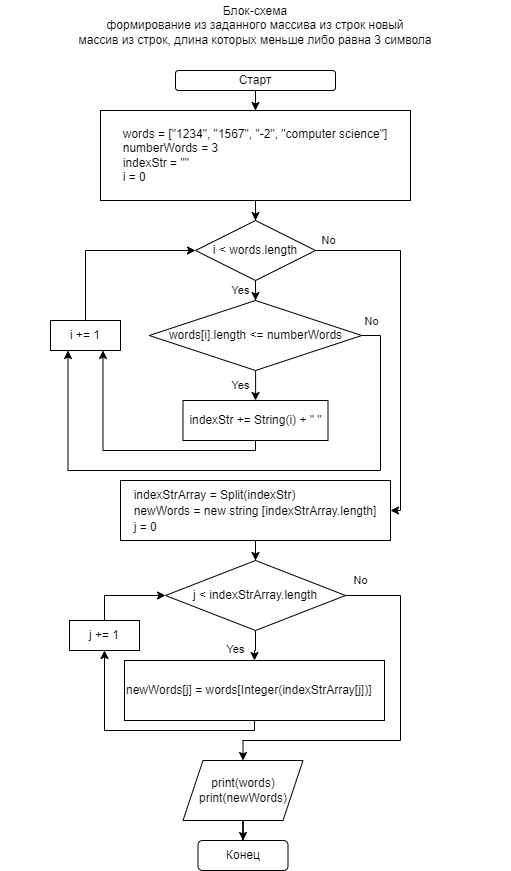

The diagram above was exported from draw.io. Its source (the exported page's mxGraphModel, read from the mxfile embedded in the PNG):
<mxGraphModel dx="782" dy="468" grid="1" gridSize="10" guides="1" tooltips="1" connect="1" arrows="1" fold="1" page="1" pageScale="1" pageWidth="827" pageHeight="1169" math="0" shadow="0">
  <root>
    <mxCell id="0" />
    <mxCell id="1" parent="0" />
    <mxCell id="jyjuNnMHvmg0TwJypJzU-3" style="edgeStyle=orthogonalEdgeStyle;rounded=0;orthogonalLoop=1;jettySize=auto;html=1;entryX=0.5;entryY=0;entryDx=0;entryDy=0;" parent="1" source="jyjuNnMHvmg0TwJypJzU-1" target="jyjuNnMHvmg0TwJypJzU-2" edge="1">
      <mxGeometry relative="1" as="geometry" />
    </mxCell>
    <mxCell id="jyjuNnMHvmg0TwJypJzU-1" value="Старт" style="rounded=1;whiteSpace=wrap;html=1;" parent="1" vertex="1">
      <mxGeometry x="265" y="80" width="160" height="20" as="geometry" />
    </mxCell>
    <mxCell id="jyjuNnMHvmg0TwJypJzU-14" style="edgeStyle=orthogonalEdgeStyle;rounded=0;orthogonalLoop=1;jettySize=auto;html=1;entryX=0.5;entryY=0;entryDx=0;entryDy=0;" parent="1" source="jyjuNnMHvmg0TwJypJzU-2" target="jyjuNnMHvmg0TwJypJzU-12" edge="1">
      <mxGeometry relative="1" as="geometry" />
    </mxCell>
    <mxCell id="jyjuNnMHvmg0TwJypJzU-2" value="words = [&quot;1234&quot;, &quot;1567&quot;, &quot;-2&quot;, &quot;computer science&quot;]&lt;br&gt;&lt;div style=&quot;text-align: left;&quot;&gt;&lt;span style=&quot;background-color: initial;&quot;&gt;numberWords&lt;/span&gt;&lt;span style=&quot;background-color: initial;&quot;&gt;&amp;nbsp;= 3&lt;/span&gt;&lt;/div&gt;&lt;div style=&quot;text-align: left;&quot;&gt;&lt;span style=&quot;background-color: initial;&quot;&gt;indexStr = &quot;&quot;&lt;/span&gt;&lt;/div&gt;&lt;div style=&quot;text-align: left;&quot;&gt;&lt;span style=&quot;background-color: initial;&quot;&gt;i = 0&lt;/span&gt;&lt;/div&gt;" style="rounded=0;whiteSpace=wrap;html=1;" parent="1" vertex="1">
      <mxGeometry x="190" y="120" width="310" height="90" as="geometry" />
    </mxCell>
    <mxCell id="jyjuNnMHvmg0TwJypJzU-7" value="Yes" style="edgeStyle=orthogonalEdgeStyle;rounded=0;orthogonalLoop=1;jettySize=auto;html=1;entryX=0.5;entryY=0;entryDx=0;entryDy=0;" parent="1" source="jyjuNnMHvmg0TwJypJzU-4" target="jyjuNnMHvmg0TwJypJzU-6" edge="1">
      <mxGeometry x="0.0033" y="-15" relative="1" as="geometry">
        <mxPoint as="offset" />
      </mxGeometry>
    </mxCell>
    <mxCell id="jyjuNnMHvmg0TwJypJzU-16" style="edgeStyle=orthogonalEdgeStyle;rounded=0;orthogonalLoop=1;jettySize=auto;html=1;entryX=0.25;entryY=1;entryDx=0;entryDy=0;" parent="1" source="jyjuNnMHvmg0TwJypJzU-4" target="jyjuNnMHvmg0TwJypJzU-9" edge="1">
      <mxGeometry relative="1" as="geometry">
        <Array as="points">
          <mxPoint x="470" y="345" />
          <mxPoint x="470" y="480" />
          <mxPoint x="158" y="480" />
        </Array>
      </mxGeometry>
    </mxCell>
    <mxCell id="jyjuNnMHvmg0TwJypJzU-17" value="No" style="edgeLabel;html=1;align=center;verticalAlign=middle;resizable=0;points=[];" parent="jyjuNnMHvmg0TwJypJzU-16" vertex="1" connectable="0">
      <mxGeometry x="-0.8635" y="-1" relative="1" as="geometry">
        <mxPoint x="-9" y="-36" as="offset" />
      </mxGeometry>
    </mxCell>
    <mxCell id="jyjuNnMHvmg0TwJypJzU-4" value="&lt;span style=&quot;&quot;&gt;words[i].length &amp;lt;=&amp;nbsp;&lt;/span&gt;numberWords" style="rhombus;whiteSpace=wrap;html=1;" parent="1" vertex="1">
      <mxGeometry x="238.75" y="310" width="212.5" height="70" as="geometry" />
    </mxCell>
    <mxCell id="jyjuNnMHvmg0TwJypJzU-10" style="edgeStyle=orthogonalEdgeStyle;rounded=0;orthogonalLoop=1;jettySize=auto;html=1;exitX=0.5;exitY=1;exitDx=0;exitDy=0;entryX=0.75;entryY=1;entryDx=0;entryDy=0;" parent="1" source="jyjuNnMHvmg0TwJypJzU-6" target="jyjuNnMHvmg0TwJypJzU-9" edge="1">
      <mxGeometry relative="1" as="geometry">
        <Array as="points">
          <mxPoint x="345" y="460" />
          <mxPoint x="193" y="460" />
        </Array>
      </mxGeometry>
    </mxCell>
    <mxCell id="jyjuNnMHvmg0TwJypJzU-6" value="&lt;span style=&quot;&quot;&gt;indexStr += String(i) + &quot; &quot;&lt;br&gt;&lt;/span&gt;" style="rounded=0;whiteSpace=wrap;html=1;" parent="1" vertex="1">
      <mxGeometry x="272.5" y="410" width="145" height="40" as="geometry" />
    </mxCell>
    <mxCell id="jyjuNnMHvmg0TwJypJzU-11" style="edgeStyle=orthogonalEdgeStyle;rounded=0;orthogonalLoop=1;jettySize=auto;html=1;exitX=0.5;exitY=0;exitDx=0;exitDy=0;entryX=0;entryY=0.5;entryDx=0;entryDy=0;" parent="1" source="jyjuNnMHvmg0TwJypJzU-9" target="jyjuNnMHvmg0TwJypJzU-12" edge="1">
      <mxGeometry relative="1" as="geometry" />
    </mxCell>
    <mxCell id="jyjuNnMHvmg0TwJypJzU-9" value="i += 1" style="rounded=0;whiteSpace=wrap;html=1;" parent="1" vertex="1">
      <mxGeometry x="140" y="330" width="70" height="30" as="geometry" />
    </mxCell>
    <mxCell id="jyjuNnMHvmg0TwJypJzU-15" value="Yes" style="edgeStyle=orthogonalEdgeStyle;rounded=0;orthogonalLoop=1;jettySize=auto;html=1;entryX=0.5;entryY=0;entryDx=0;entryDy=0;" parent="1" source="jyjuNnMHvmg0TwJypJzU-12" target="jyjuNnMHvmg0TwJypJzU-4" edge="1">
      <mxGeometry x="0.6667" y="-15" relative="1" as="geometry">
        <mxPoint as="offset" />
      </mxGeometry>
    </mxCell>
    <mxCell id="jyjuNnMHvmg0TwJypJzU-19" value="No" style="edgeStyle=orthogonalEdgeStyle;rounded=0;orthogonalLoop=1;jettySize=auto;html=1;entryX=1;entryY=0.5;entryDx=0;entryDy=0;" parent="1" source="jyjuNnMHvmg0TwJypJzU-12" target="jyjuNnMHvmg0TwJypJzU-18" edge="1">
      <mxGeometry x="-0.9242" y="10" relative="1" as="geometry">
        <Array as="points">
          <mxPoint x="490" y="260" />
          <mxPoint x="490" y="520" />
        </Array>
        <mxPoint as="offset" />
      </mxGeometry>
    </mxCell>
    <mxCell id="jyjuNnMHvmg0TwJypJzU-12" value="i &amp;lt; words.length" style="rhombus;whiteSpace=wrap;html=1;" parent="1" vertex="1">
      <mxGeometry x="285" y="230" width="120" height="60" as="geometry" />
    </mxCell>
    <mxCell id="jyjuNnMHvmg0TwJypJzU-23" style="edgeStyle=orthogonalEdgeStyle;rounded=0;orthogonalLoop=1;jettySize=auto;html=1;entryX=0.5;entryY=0;entryDx=0;entryDy=0;fontFamily=Helvetica;" parent="1" source="jyjuNnMHvmg0TwJypJzU-18" target="jyjuNnMHvmg0TwJypJzU-20" edge="1">
      <mxGeometry relative="1" as="geometry" />
    </mxCell>
    <mxCell id="jyjuNnMHvmg0TwJypJzU-18" value="&lt;div style=&quot;background-color: rgb(255, 255, 255); line-height: 16px;&quot;&gt;&lt;div style=&quot;text-align: left; line-height: 16px;&quot;&gt;indexStrArray = Split(&lt;span style=&quot;background-color: rgb(248, 249, 250); text-align: center;&quot;&gt;indexStr)&lt;/span&gt;&lt;br&gt;&lt;/div&gt;&lt;div style=&quot;text-align: left; line-height: 16px;&quot;&gt;newWords = new string [indexStrArray.length]&lt;span style=&quot;background-color: rgb(248, 249, 250); text-align: center;&quot;&gt;&lt;br&gt;&lt;/span&gt;&lt;/div&gt;&lt;div style=&quot;text-align: left; line-height: 16px;&quot;&gt;j = 0&lt;/div&gt;&lt;/div&gt;" style="rounded=0;whiteSpace=wrap;html=1;" parent="1" vertex="1">
      <mxGeometry x="210" y="490" width="270" height="60" as="geometry" />
    </mxCell>
    <mxCell id="jyjuNnMHvmg0TwJypJzU-25" value="Yes" style="edgeStyle=orthogonalEdgeStyle;rounded=0;orthogonalLoop=1;jettySize=auto;html=1;fontFamily=Helvetica;" parent="1" source="jyjuNnMHvmg0TwJypJzU-20" target="jyjuNnMHvmg0TwJypJzU-24" edge="1">
      <mxGeometry x="0.2" y="-20" relative="1" as="geometry">
        <mxPoint as="offset" />
      </mxGeometry>
    </mxCell>
    <mxCell id="jyjuNnMHvmg0TwJypJzU-32" value="No" style="edgeStyle=orthogonalEdgeStyle;rounded=0;orthogonalLoop=1;jettySize=auto;html=1;entryX=0.5;entryY=0;entryDx=0;entryDy=0;fontFamily=Helvetica;exitX=1;exitY=0.5;exitDx=0;exitDy=0;" parent="1" source="jyjuNnMHvmg0TwJypJzU-20" target="jyjuNnMHvmg0TwJypJzU-30" edge="1">
      <mxGeometry x="-0.9205" y="15" relative="1" as="geometry">
        <Array as="points">
          <mxPoint x="490" y="605" />
          <mxPoint x="490" y="750" />
          <mxPoint x="333" y="750" />
        </Array>
        <mxPoint as="offset" />
      </mxGeometry>
    </mxCell>
    <mxCell id="jyjuNnMHvmg0TwJypJzU-20" value="j &amp;lt;&amp;nbsp;&lt;span style=&quot;text-align: left; background-color: rgb(255, 255, 255);&quot;&gt;indexStrArray.length&lt;/span&gt;" style="rhombus;whiteSpace=wrap;html=1;" parent="1" vertex="1">
      <mxGeometry x="255" y="570" width="180" height="70" as="geometry" />
    </mxCell>
    <mxCell id="jyjuNnMHvmg0TwJypJzU-28" style="edgeStyle=orthogonalEdgeStyle;rounded=0;orthogonalLoop=1;jettySize=auto;html=1;entryX=0.5;entryY=1;entryDx=0;entryDy=0;fontFamily=Helvetica;" parent="1" source="jyjuNnMHvmg0TwJypJzU-24" target="jyjuNnMHvmg0TwJypJzU-26" edge="1">
      <mxGeometry relative="1" as="geometry">
        <Array as="points">
          <mxPoint x="344" y="740" />
          <mxPoint x="194" y="740" />
        </Array>
      </mxGeometry>
    </mxCell>
    <mxCell id="jyjuNnMHvmg0TwJypJzU-24" value="&lt;span style=&quot;background-color: rgb(255, 255, 255);&quot;&gt;newWords[j] =&amp;nbsp;&lt;/span&gt;words[Integer(&lt;span style=&quot;background-color: rgb(255, 255, 255);&quot;&gt;indexStrArray[j])]&lt;/span&gt;" style="rounded=0;whiteSpace=wrap;html=1;fontFamily=Helvetica;align=left;" parent="1" vertex="1">
      <mxGeometry x="214" y="670" width="260" height="60" as="geometry" />
    </mxCell>
    <mxCell id="jyjuNnMHvmg0TwJypJzU-29" style="edgeStyle=orthogonalEdgeStyle;rounded=0;orthogonalLoop=1;jettySize=auto;html=1;entryX=0;entryY=0.5;entryDx=0;entryDy=0;fontFamily=Helvetica;exitX=0.5;exitY=0;exitDx=0;exitDy=0;" parent="1" source="jyjuNnMHvmg0TwJypJzU-26" target="jyjuNnMHvmg0TwJypJzU-20" edge="1">
      <mxGeometry relative="1" as="geometry" />
    </mxCell>
    <mxCell id="jyjuNnMHvmg0TwJypJzU-26" value="j += 1" style="rounded=0;whiteSpace=wrap;html=1;" parent="1" vertex="1">
      <mxGeometry x="159" y="630" width="70" height="30" as="geometry" />
    </mxCell>
    <mxCell id="jyjuNnMHvmg0TwJypJzU-34" style="edgeStyle=orthogonalEdgeStyle;rounded=0;orthogonalLoop=1;jettySize=auto;html=1;entryX=0.5;entryY=0;entryDx=0;entryDy=0;fontFamily=Helvetica;" parent="1" source="jyjuNnMHvmg0TwJypJzU-30" target="jyjuNnMHvmg0TwJypJzU-33" edge="1">
      <mxGeometry relative="1" as="geometry" />
    </mxCell>
    <mxCell id="jyjuNnMHvmg0TwJypJzU-30" value="&lt;span style=&quot;background-color: rgb(255, 255, 255);&quot;&gt;print(words)&lt;/span&gt;&lt;br&gt;print(&lt;span style=&quot;background-color: rgb(255, 255, 255);&quot;&gt;newWords)&lt;/span&gt;" style="shape=parallelogram;perimeter=parallelogramPerimeter;whiteSpace=wrap;html=1;fixedSize=1;fontFamily=Helvetica;align=center;" parent="1" vertex="1">
      <mxGeometry x="272.5" y="770" width="120" height="60" as="geometry" />
    </mxCell>
    <mxCell id="jyjuNnMHvmg0TwJypJzU-33" value="Конец" style="rounded=1;whiteSpace=wrap;html=1;fontFamily=Helvetica;" parent="1" vertex="1">
      <mxGeometry x="287.5" y="850" width="90" height="30" as="geometry" />
    </mxCell>
    <mxCell id="jyjuNnMHvmg0TwJypJzU-35" value="Блок-схема&lt;br&gt;формирование из заданного массива из строк новый&lt;br&gt;массив из строк, длина которых меньше либо равна 3 символа" style="text;html=1;strokeColor=none;fillColor=none;align=center;verticalAlign=middle;whiteSpace=wrap;rounded=0;fontFamily=Helvetica;" parent="1" vertex="1">
      <mxGeometry x="90" y="10" width="510" height="50" as="geometry" />
    </mxCell>
  </root>
</mxGraphModel>